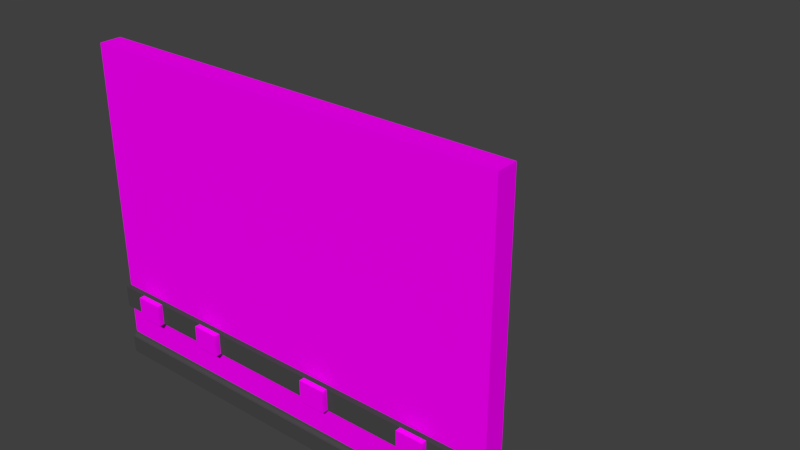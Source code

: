 # Source: LodA_WallWithOutLetsOuter3x4x.20.blend  (saved by Blender 2.78.0; exported with 4.5.12 LTS)
import bpy
from mathutils import Matrix  # noqa: F401  (used for matrix-valued properties, if any)

bpy.ops.wm.read_factory_settings(use_empty=True)
scene = bpy.context.scene
scene.name = 'Scene'

# ---- collections
col_collection_1 = bpy.data.collections.new('Collection 1'); scene.collection.children.link(col_collection_1)
col_collection_1.hide_render = True
col_collection_1.hide_viewport = True
col_collection_2 = bpy.data.collections.new('Collection 2'); scene.collection.children.link(col_collection_2)

# ---- images (referenced by path relative to the original .blend; pixels are not part of the script)
import os
ASSET_DIR = os.environ.get("B2B_ASSET_DIR", "")  # directory of the original .blend (textures are referenced by path, not embedded)
HERE = os.path.dirname(os.path.abspath(__file__))  # packed textures are extracted next to this script under _unpacked/

def load_image(name, relpath, width, height, colorspace="sRGB"):
    """Load a texture the original file referenced (path relative to the .blend, or extracted next to this script)."""
    p = next((c for c in (os.path.join(HERE, relpath), os.path.join(ASSET_DIR, relpath)) if relpath and os.path.exists(c)), "")
    if p:
        img = bpy.data.images.load(p, check_existing=True)
        img.name = name
    else:  # same state as the original file: an image datablock whose file is absent (Cycles renders it pink)
        img = bpy.data.images.new(name, width, height)
        img.source = "FILE"
        img.filepath = "//" + (relpath or name)
    img.colorspace_settings.name = colorspace
    return img
img_texturescom_plasterbare0151_1_seamless_s_jpg = load_image('TexturesCom_PlasterBare0151_1_seamless_S.jpg', 'TexturesCom_PlasterBare0151_1_seamless_S.jpg', 1024, 1024, 'sRGB')
img_texturescom_papercloseup0016_seamless_s_jpg = load_image('TexturesCom_PaperCloseup0016_seamless_S.jpg', 'TexturesCom_PaperCloseup0016_seamless_S.jpg', 1024, 1024, 'sRGB')

# ---- materials (node trees are filled in below, after node groups)
mat_conctrete = bpy.data.materials.new('Conctrete')
mat_conctrete.alpha_threshold = 0.0
mat_conctrete.roughness = 0.5
mat_officewalltexture = bpy.data.materials.new('OfficeWallTexture')
mat_officewalltexture.alpha_threshold = 0.0
mat_officewalltexture.roughness = 0.5
mat_officegray = bpy.data.materials.new('OfficeGray')
mat_officegray.alpha_threshold = 0.0
mat_officegray.roughness = 0.5

# ---- material node trees
mat_conctrete.use_nodes = True; mat_conctrete.node_tree.nodes.clear()
_N = mat_conctrete.node_tree.nodes; _L = mat_conctrete.node_tree.links
n0 = _N.new('ShaderNodeOutputMaterial'); n0.name = 'Material Output'; n0.location = (300, 300)
n1 = _N.new('ShaderNodeBsdfDiffuse'); n1.name = 'Diffuse BSDF'; n1.location = (10, 300)
n2 = _N.new('ShaderNodeTexImage'); n2.name = 'Image Texture'; n2.location = (-180, 300)
n2.width = 140
n2.image = img_texturescom_plasterbare0151_1_seamless_s_jpg
_L.new(n1.outputs[0], n0.inputs[0])
_L.new(n2.outputs[0], n1.inputs[0])
n0.is_active_output = True
mat_officewalltexture.use_nodes = True; mat_officewalltexture.node_tree.nodes.clear()
_N = mat_officewalltexture.node_tree.nodes; _L = mat_officewalltexture.node_tree.links
n0 = _N.new('ShaderNodeOutputMaterial'); n0.name = 'Material Output'; n0.location = (300, 300)
n1 = _N.new('ShaderNodeBsdfDiffuse'); n1.name = 'Diffuse BSDF'; n1.location = (10, 300)
n2 = _N.new('ShaderNodeTexImage'); n2.name = 'Image Texture'; n2.location = (-180, 300)
n2.width = 140
n2.image = img_texturescom_papercloseup0016_seamless_s_jpg
_L.new(n1.outputs[0], n0.inputs[0])
_L.new(n2.outputs[0], n1.inputs[0])
n0.is_active_output = True
mat_officegray.use_nodes = True; mat_officegray.node_tree.nodes.clear()
_N = mat_officegray.node_tree.nodes; _L = mat_officegray.node_tree.links
n0 = _N.new('ShaderNodeOutputMaterial'); n0.name = 'Material Output'; n0.location = (300, 300)
n1 = _N.new('ShaderNodeBsdfDiffuse'); n1.name = 'Diffuse BSDF'; n1.location = (10, 300)
n1.inputs[0].default_value = (0.06681, 0.06681, 0.06681, 1.0)
_L.new(n1.outputs[0], n0.inputs[0])
n0.is_active_output = True

# ---- world
world_world_001 = bpy.data.worlds.new('World.001'); scene.world = world_world_001
world_world_001.use_nodes = True; world_world_001.node_tree.nodes.clear()
_N = world_world_001.node_tree.nodes; _L = world_world_001.node_tree.links
n0 = _N.new('ShaderNodeOutputWorld'); n0.name = 'World Output'; n0.location = (300, 300)
n1 = _N.new('ShaderNodeBackground'); n1.name = 'Background'; n1.location = (10, 300)
n1.inputs[0].default_value = (0.05, 0.05, 0.05, 1.0)
_L.new(n1.outputs[0], n0.inputs[0])
n0.is_active_output = True
world_world_001.use_sun_shadow = False
world_world_001.sun_shadow_jitter_overblur = 0.0
world_world_001.cycles.sampling_method = 'MANUAL'

# ---- meshes
me_loda_wallwithoutlets3x4x_20 = bpy.data.meshes.new('LodA_WallWithOutLets3x4x.20')
me_loda_wallwithoutlets3x4x_20.from_pydata([(-2.0, 0.0, 0.0), (2.0, 0.0, 0.0), (-2.0, 3.0, 0.0), (2.0, 3.0, 0.0), (-2.0, 3.0, -0.2), (-2.0, -8.676e-09, -0.2), (2.0, -8.676e-09, -0.2), (2.0, 3.0, -0.2), (-2.0, 0.7016, 3.798e-08), (2.0, 0.7016, 3.798e-08), (-2.0, 0.5016, 3.798e-08), (2.0, 0.5016, 3.798e-08), (2.0, 0.5016, 0.05), (2.0, 0.7016, 0.05), (-2.0, 0.7016, 0.05), (-2.0, 0.5016, 0.05), (0.0, 0.7016, 0.05), (0.0, 0.5016, 0.05), (-1.0, 0.7016, 0.05), (-1.0, 0.5016, 0.05), (1.0, 0.7016, 0.05), (1.0, 0.5016, 0.05), (-1.5, 0.7016, 0.05), (-1.5, 0.5016, 0.05), (0.5, 0.7016, 0.05), (0.5, 0.5016, 0.05), (-0.5, 0.7016, 0.05), (-0.5, 0.5016, 0.05), (1.5, 0.7016, 0.05), (1.5, 0.5016, 0.05), (-1.75, 0.7016, 0.05), (-1.75, 0.5016, 0.05), (-0.75, 0.7016, 0.05), (-0.75, 0.5016, 0.05), (0.25, 0.7016, 0.05), (0.25, 0.5016, 0.05), (1.25, 0.7016, 0.05), (1.25, 0.5016, 0.05), (-1.5, 0.5016, 0.1), (-1.5, 0.7016, 0.1), (-1.75, 0.7016, 0.1), (-1.75, 0.5016, 0.1), (-0.75, 0.7016, 0.1), (-1.0, 0.7016, 0.1), (-0.75, 0.5016, 0.1), (-1.0, 0.5016, 0.1), (0.5, 0.5016, 0.1), (0.5, 0.7016, 0.1), (0.25, 0.7016, 0.1), (0.25, 0.5016, 0.1), (1.5, 0.5016, 0.1), (1.5, 0.7016, 0.1), (1.25, 0.7016, 0.1), (1.25, 0.5016, 0.1)], [], [(8, 9, 3, 2), (5, 4, 7, 6), (7, 3, 9, 11, 1, 6), (3, 7, 4, 2), (0, 5, 6, 1), (4, 5, 0, 10, 8, 2), (11, 9, 13, 12), (0, 1, 11, 10), (29, 12, 13, 28), (10, 11, 12, 29, 37, 21, 25, 35, 17, 27, 33, 19, 23, 31, 15), (8, 10, 15, 14), (9, 8, 14, 30, 22, 18, 32, 26, 16, 34, 24, 20, 36, 28, 13), (27, 17, 16, 26), (23, 19, 18, 22), (25, 21, 20, 24), (25, 24, 47, 46), (30, 31, 41, 40), (33, 27, 26, 32), (36, 37, 53, 52), (15, 31, 30, 14), (19, 33, 44, 45), (17, 35, 34, 16), (21, 37, 36, 20), (41, 38, 39, 40), (22, 30, 40, 39), (31, 23, 38, 41), (23, 22, 39, 38), (45, 44, 42, 43), (33, 32, 42, 44), (18, 19, 45, 43), (32, 18, 43, 42), (49, 46, 47, 48), (35, 25, 46, 49), (34, 35, 49, 48), (24, 34, 48, 47), (53, 50, 51, 52), (28, 36, 52, 51), (29, 28, 51, 50), (37, 29, 50, 53)])
me_loda_wallwithoutlets3x4x_20.use_remesh_preserve_volume = False
me_loda_wallwithoutlets3x4x_20.use_remesh_preserve_attributes = False
me_loda_wallwithoutlets3x4x_20.use_mirror_vertex_groups = False
me_loda_wallwithoutlets3x4x_20.update()
me_lodb_wallwithoutletsouter3x4x_20 = bpy.data.meshes.new('LodB_WallWithOutLetsOuter3x4x.20')
me_lodb_wallwithoutletsouter3x4x_20.from_pydata([(-2.0, 0.0, 0.0), (2.0, 0.0, 0.0), (-2.0, 3.0, 0.0), (2.0, 3.0, 0.0), (-2.0, 3.0, -0.2), (-2.0, -8.676e-09, -0.2), (2.0, -8.676e-09, -0.2), (2.0, 3.0, -0.2), (-2.0, 0.7016, 3.798e-08), (2.0, 0.7016, 3.798e-08), (-2.0, 0.5016, 3.798e-08), (2.0, 0.5016, 3.798e-08), (2.0, 0.5016, 0.05), (2.0, 0.7016, 0.05), (-2.0, 0.7016, 0.05), (-2.0, 0.5016, 0.05), (0.0, 0.7016, 0.05), (0.0, 0.5016, 0.05), (-1.0, 0.7016, 0.05), (-1.0, 0.5016, 0.05), (1.0, 0.7016, 0.05), (1.0, 0.5016, 0.05), (-1.5, 0.7016, 0.05), (-1.5, 0.5016, 0.05), (0.5, 0.7016, 0.05), (0.5, 0.5016, 0.05), (-0.5, 0.7016, 0.05), (-0.5, 0.5016, 0.05), (1.5, 0.7016, 0.05), (1.5, 0.5016, 0.05), (-1.75, 0.7016, 0.05), (-1.75, 0.5016, 0.05), (-0.75, 0.7016, 0.05), (-0.75, 0.5016, 0.05), (0.25, 0.7016, 0.05), (0.25, 0.5016, 0.05), (1.25, 0.7016, 0.05), (1.25, 0.5016, 0.05), (-1.5, 0.5016, 0.1), (-1.5, 0.7016, 0.1), (-1.75, 0.7016, 0.1), (-1.75, 0.5016, 0.1), (-0.75, 0.7016, 0.1), (-1.0, 0.7016, 0.1), (-0.75, 0.5016, 0.1), (-1.0, 0.5016, 0.1), (0.5, 0.5016, 0.1), (0.5, 0.7016, 0.1), (0.25, 0.7016, 0.1), (0.25, 0.5016, 0.1), (1.5, 0.5016, 0.1), (1.5, 0.7016, 0.1), (1.25, 0.7016, 0.1), (1.25, 0.5016, 0.1), (2.0, -0.001, -1.296e-06), (2.0, 0.2, -1.305e-06), (2.0, -0.001, 0.04), (-2.0, -0.001, 7.251e-09), (-2.0, 0.2, -1.535e-09), (-2.0, -0.001, 0.04), (2.0, 0.1874, 0.009336), (2.0, 0.1768, 0.0168), (2.0, 0.1693, 0.02742), (-2.0, 0.1693, 0.02742), (-2.0, 0.1768, 0.0168), (-2.0, 0.1874, 0.009337), (2.0, 0.2, 0.003591), (2.0, 0.1975, 0.006756), (2.0, 0.1991, 0.005457), (-2.0, 0.1975, 0.006757), (-2.0, 0.2, 0.003592), (-2.0, 0.1991, 0.005458), (2.0, 0.1668, 0.03754), (2.0, 0.1636, 0.04), (2.0, 0.1655, 0.03913), (-2.0, 0.1636, 0.04), (-2.0, 0.1668, 0.03754), (-2.0, 0.1655, 0.03914)], [], [(8, 9, 3, 2), (5, 4, 7, 6), (7, 3, 9, 11, 1, 6), (3, 7, 4, 2), (0, 5, 6, 1), (4, 5, 0, 10, 8, 2), (11, 9, 13, 12), (0, 1, 11, 10), (29, 12, 13, 28), (10, 11, 12, 29, 37, 21, 25, 35, 17, 27, 33, 19, 23, 31, 15), (8, 10, 15, 14), (9, 8, 14, 30, 22, 18, 32, 26, 16, 34, 24, 20, 36, 28, 13), (27, 17, 16, 26), (23, 19, 18, 22), (25, 21, 20, 24), (25, 24, 47, 46), (30, 31, 41, 40), (33, 27, 26, 32), (36, 37, 53, 52), (15, 31, 30, 14), (19, 33, 44, 45), (17, 35, 34, 16), (21, 37, 36, 20), (41, 38, 39, 40), (22, 30, 40, 39), (31, 23, 38, 41), (23, 22, 39, 38), (45, 44, 42, 43), (33, 32, 42, 44), (18, 19, 45, 43), (32, 18, 43, 42), (49, 46, 47, 48), (35, 25, 46, 49), (34, 35, 49, 48), (24, 34, 48, 47), (53, 50, 51, 52), (28, 36, 52, 51), (29, 28, 51, 50), (37, 29, 50, 53), (54, 55, 66, 68, 67, 60, 61, 62, 72, 74, 73, 56), (57, 58, 55, 54), (56, 59, 57, 54), (67, 69, 65, 60), (70, 66, 55, 58), (60, 65, 64, 61), (61, 64, 63, 62), (56, 73, 75, 59), (66, 70, 71, 68), (68, 71, 69, 67), (59, 75, 77, 76, 63, 64, 65, 69, 71, 70, 58, 57), (75, 73, 74, 77), (77, 74, 72, 76), (62, 63, 76, 72)])
me_lodb_wallwithoutletsouter3x4x_20.polygons.foreach_set('material_index', [1, 0, 0, 0, 0, 0, 0, 2, 3, 3, 3, 3, 3, 3, 3, 0, 0, 3, 0, 3, 0, 3, 3, 0, 0, 0, 0, 0, 0, 0, 0, 0, 0, 0, 0, 0, 0, 0, 0, 0, 0, 0, 4, 4, 4, 4, 4, 4, 4, 0, 4, 4, 4])
_uv = me_lodb_wallwithoutletsouter3x4x_20.uv_layers.new(name='UVMap')
_uv.uv.foreach_set('vector', [1.556e-06, 6.0, 0.0, 1.073e-06, 6.0, 0.0, 6.0, 6.0, 6.0, 6.0, 9.537e-07, 6.0, 0.0, 7.153e-07, 6.0, 0.0, 0.5, 1.0, 0.933, 0.75, 0.933, 0.25, 0.5, 0.0, 0.06699, 0.25, 0.06699, 0.75, 0.0, 0.0, 1.0, 0.0, 1.0, 1.0, 0.0, 1.0, 0.0, 0.0, 1.0, 0.0, 1.0, 1.0, 0.0, 1.0, 0.5, 1.0, 0.933, 0.75, 0.933, 0.25, 0.5, 0.0, 0.06699, 0.25, 0.06699, 0.75, 0.0, 0.0, 1.0, 0.0, 1.0, 1.0, 0.0, 1.0, 0.0002105, 3.0, 0.0, 0.0, 162.0, 0.0, 162.0, 3.0, 0.0, 0.0, 1.0, 0.0, 1.0, 1.0, 0.0, 1.0, 0.5, 1.0, 0.7034, 0.9568, 0.8716, 0.8346, 0.9755, 0.6545, 0.9973, 0.4477, 0.933, 0.25, 0.7939, 0.09549, 0.604, 0.01093, 0.396, 0.01093, 0.2061, 0.09549, 0.06699, 0.25, 0.002739, 0.4477, 0.02447, 0.6545, 0.1284, 0.8346, 0.2966, 0.9568, 0.0, 0.0, 1.0, 0.0, 1.0, 1.0, 0.0, 1.0, 0.5, 1.0, 0.7034, 0.9568, 0.8716, 0.8346, 0.9755, 0.6545, 0.9973, 0.4477, 0.933, 0.25, 0.7939, 0.09549, 0.604, 0.01093, 0.396, 0.01093, 0.2061, 0.09549, 0.06699, 0.25, 0.002739, 0.4477, 0.02447, 0.6545, 0.1284, 0.8346, 0.2966, 0.9568, 0.0, 0.0, 1.0, 0.0, 1.0, 1.0, 0.0, 1.0, 0.0, 0.0, 1.0, 0.0, 1.0, 1.0, 0.0, 1.0, 0.0, 0.0, 1.0, 0.0, 1.0, 1.0, 0.0, 1.0, 0.0, 0.0, 1.0, 0.0, 1.0, 1.0, 0.0, 1.0, 0.0, 0.0, 1.0, 0.0, 1.0, 1.0, 0.0, 1.0, 0.0, 0.0, 1.0, 0.0, 1.0, 1.0, 0.0, 1.0, 0.0, 0.0, 1.0, 0.0, 1.0, 1.0, 0.0, 1.0, 0.0, 0.0, 1.0, 0.0, 1.0, 1.0, 0.0, 1.0, 0.0, 0.0, 1.0, 0.0, 1.0, 1.0, 0.0, 1.0, 0.0, 0.0, 1.0, 0.0, 1.0, 1.0, 0.0, 1.0, 0.0, 0.0, 1.0, 0.0, 1.0, 1.0, 0.0, 1.0, 0.0, 0.0, 1.0, 0.0, 1.0, 1.0, 0.0, 1.0, 0.0, 0.0, 1.0, 0.0, 1.0, 1.0, 0.0, 1.0, 0.0, 0.0, 1.0, 0.0, 1.0, 1.0, 0.0, 1.0, 0.0, 0.0, 1.0, 0.0, 1.0, 1.0, 0.0, 1.0, 0.0, 0.0, 1.0, 0.0, 1.0, 1.0, 0.0, 1.0, 0.0, 0.0, 1.0, 0.0, 1.0, 1.0, 0.0, 1.0, 0.0, 0.0, 1.0, 0.0, 1.0, 1.0, 0.0, 1.0, 0.0, 0.0, 1.0, 0.0, 1.0, 1.0, 0.0, 1.0, 0.0, 0.0, 1.0, 0.0, 1.0, 1.0, 0.0, 1.0, 0.0, 0.0, 1.0, 0.0, 1.0, 1.0, 0.0, 1.0, 0.0, 0.0, 1.0, 0.0, 1.0, 1.0, 0.0, 1.0, 0.0, 0.0, 1.0, 0.0, 1.0, 1.0, 0.0, 1.0, 0.0, 0.0, 1.0, 0.0, 1.0, 1.0, 0.0, 1.0, 0.0, 0.0, 1.0, 0.0, 1.0, 1.0, 0.0, 1.0, 0.0, 0.0, 1.0, 0.0, 1.0, 1.0, 0.0, 1.0, 0.0, 0.0, 1.0, 0.0, 1.0, 1.0, 0.0, 1.0, 0.5, 1.0, 0.75, 0.933, 0.933, 0.75, 1.0, 0.5, 0.933, 0.25, 0.75, 0.06699, 0.5, 0.0, 0.25, 0.06699, 0.06699, 0.25, 0.0, 0.5, 0.06699, 0.75, 0.25, 0.933, 0.0, 0.0, 1.0, 0.0, 1.0, 1.0, 0.0, 1.0, 0.0, 0.0, 1.0, 0.0, 1.0, 1.0, 0.0, 1.0, 0.0, 0.0, 1.0, 0.0, 1.0, 1.0, 0.0, 1.0, 0.0, 0.0, 1.0, 0.0, 1.0, 1.0, 0.0, 1.0, 0.0, 0.0, 1.0, 0.0, 1.0, 1.0, 0.0, 1.0, 0.0, 0.0, 1.0, 0.0, 1.0, 1.0, 0.0, 1.0, 0.0, 0.0, 1.0, 0.0, 1.0, 1.0, 0.0, 1.0, 0.0, 0.0, 1.0, 0.0, 1.0, 1.0, 0.0, 1.0, 0.0, 0.0, 1.0, 0.0, 1.0, 1.0, 0.0, 1.0, 0.5, 1.0, 0.75, 0.933, 0.933, 0.75, 1.0, 0.5, 0.933, 0.25, 0.75, 0.06699, 0.5, 0.0, 0.25, 0.06699, 0.06699, 0.25, 0.0, 0.5, 0.06699, 0.75, 0.25, 0.933, 0.0, 0.0, 1.0, 0.0, 1.0, 1.0, 0.0, 1.0, 0.0, 0.0, 1.0, 0.0, 1.0, 1.0, 0.0, 1.0, 0.0, 0.0, 1.0, 0.0, 1.0, 1.0, 0.0, 1.0])
me_lodb_wallwithoutletsouter3x4x_20.materials.append(mat_conctrete)
me_lodb_wallwithoutletsouter3x4x_20.materials.append(mat_officewalltexture)
me_lodb_wallwithoutletsouter3x4x_20.materials.append(mat_officewalltexture)
me_lodb_wallwithoutletsouter3x4x_20.materials.append(mat_officegray)
me_lodb_wallwithoutletsouter3x4x_20.materials.append(mat_officegray)
me_lodb_wallwithoutletsouter3x4x_20.use_remesh_preserve_volume = False
me_lodb_wallwithoutletsouter3x4x_20.use_remesh_preserve_attributes = False
me_lodb_wallwithoutletsouter3x4x_20.use_mirror_vertex_groups = False
me_lodb_wallwithoutletsouter3x4x_20.update()

# ---- objects
ob_loda_wallwithoutlets3x4x_20 = bpy.data.objects.new('LodA_WallWithOutLets3x4x.20', me_loda_wallwithoutlets3x4x_20)
ob_lodb_wallwithoutletsouter3x4x_20 = bpy.data.objects.new('LodB_WallWithOutLetsOuter3x4x.20', me_lodb_wallwithoutletsouter3x4x_20)

# ---- transforms, parenting, visibility, modifiers, constraints
ob_loda_wallwithoutlets3x4x_20.location = (0.0, 0.0, 0.0)
ob_loda_wallwithoutlets3x4x_20.rotation_euler = (1.571, -0.0, 0.0)
ob_loda_wallwithoutlets3x4x_20.lineart.crease_threshold = 0.0
ob_lodb_wallwithoutletsouter3x4x_20.location = (0.0, 0.0, 0.0)
ob_lodb_wallwithoutletsouter3x4x_20.rotation_euler = (1.571, -0.0, 0.0)
ob_lodb_wallwithoutletsouter3x4x_20.lineart.crease_threshold = 0.0

# ---- collection membership
col_collection_1.objects.link(ob_loda_wallwithoutlets3x4x_20)
col_collection_2.objects.link(ob_lodb_wallwithoutletsouter3x4x_20)

# ---- scene / render settings (as saved in the file)
scene.frame_start = 1; scene.frame_end = 250; scene.frame_set(1)
scene.render.engine = 'CYCLES'
scene.render.resolution_percentage = 50
scene.render.dither_intensity = 0.0
scene.cycles.use_denoising = False
scene.cycles.samples = 4
scene.cycles.sampling_pattern = 'TABULATED_SOBOL'
scene.cycles.light_sampling_threshold = 0.0
scene.cycles.use_adaptive_sampling = False
scene.cycles.use_light_tree = False
scene.cycles.blur_glossy = 0.0
scene.cycles.sample_clamp_indirect = 3.0
scene.view_settings.view_transform = 'Standard'
bpy.context.view_layer.update()

# ---- added for rendering (the .blend has no active camera and no usable light): camera, sun
cam_auto = bpy.data.cameras.new('AutoCamera')
cam_auto.lens = 50.0
cam_auto.sensor_width = 36.0
cam_auto.clip_end = 1000.0
ob_auto_camera = bpy.data.objects.new('AutoCamera', cam_auto)
scene.collection.objects.link(ob_auto_camera)
ob_auto_camera.location = (5.53977, -5.19773, 5.83182)
ob_auto_camera.rotation_euler = (1.09748, -7.21219e-08, 0.694738)
scene.camera = ob_auto_camera
light_auto_sun = bpy.data.lights.new('AutoSun', 'SUN')
light_auto_sun.energy = 3.0
light_auto_sun.angle = 0.0523599
ob_auto_sun = bpy.data.objects.new('AutoSun', light_auto_sun)
scene.collection.objects.link(ob_auto_sun)
ob_auto_sun.rotation_euler = (0.872665, 0.174533, 0.523599)
bpy.context.view_layer.update()
